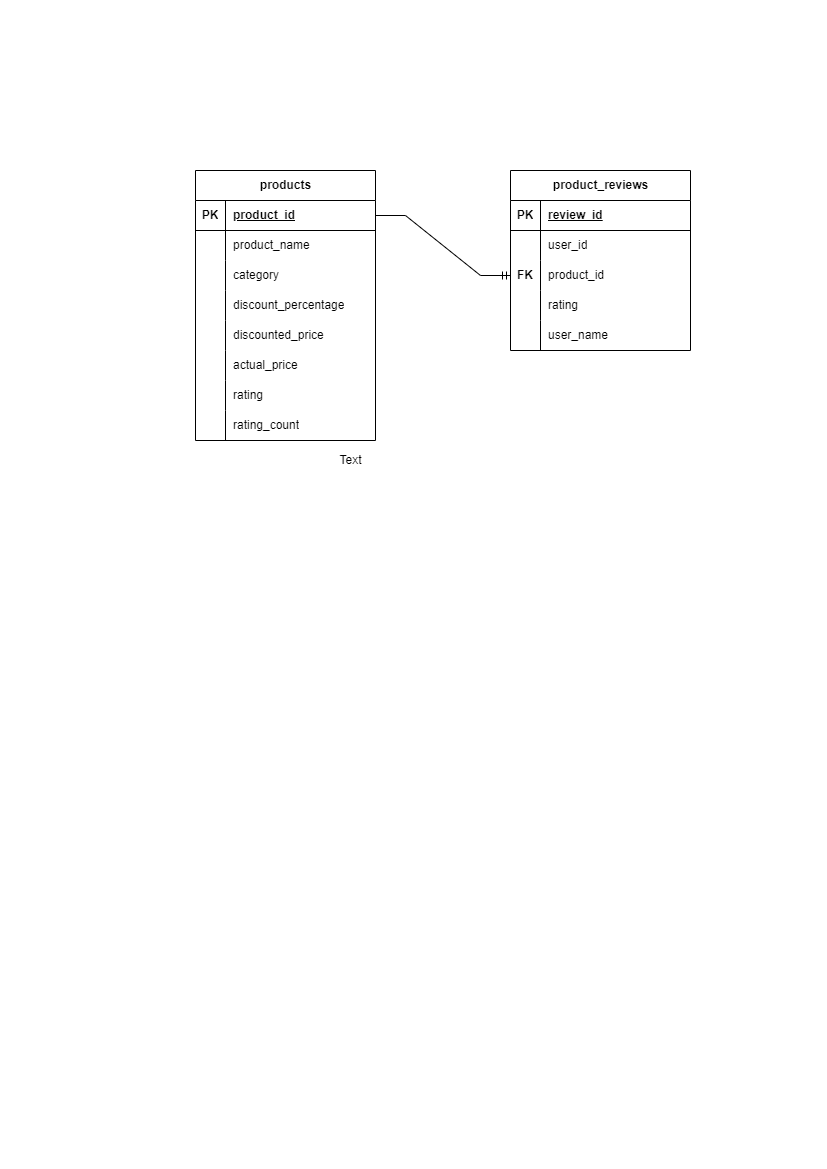

The diagram above was exported from draw.io. Its source (the exported page's mxGraphModel, read from the mxfile embedded in the PNG):
<mxGraphModel dx="1050" dy="557" grid="1" gridSize="10" guides="1" tooltips="1" connect="1" arrows="1" fold="1" page="1" pageScale="1" pageWidth="827" pageHeight="1169" math="0" shadow="0">
  <root>
    <mxCell id="0" />
    <mxCell id="1" parent="0" />
    <mxCell id="A8lM3V9I1Bbgdncb6Ymo-53" value="product_reviews" style="shape=table;startSize=30;container=1;collapsible=1;childLayout=tableLayout;fixedRows=1;rowLines=0;fontStyle=1;align=center;resizeLast=1;html=1;" vertex="1" parent="1">
      <mxGeometry x="510" y="170" width="180" height="180" as="geometry" />
    </mxCell>
    <mxCell id="A8lM3V9I1Bbgdncb6Ymo-54" value="" style="shape=tableRow;horizontal=0;startSize=0;swimlaneHead=0;swimlaneBody=0;fillColor=none;collapsible=0;dropTarget=0;points=[[0,0.5],[1,0.5]];portConstraint=eastwest;top=0;left=0;right=0;bottom=1;" vertex="1" parent="A8lM3V9I1Bbgdncb6Ymo-53">
      <mxGeometry y="30" width="180" height="30" as="geometry" />
    </mxCell>
    <mxCell id="A8lM3V9I1Bbgdncb6Ymo-55" value="PK" style="shape=partialRectangle;connectable=0;fillColor=none;top=0;left=0;bottom=0;right=0;fontStyle=1;overflow=hidden;whiteSpace=wrap;html=1;" vertex="1" parent="A8lM3V9I1Bbgdncb6Ymo-54">
      <mxGeometry width="30" height="30" as="geometry">
        <mxRectangle width="30" height="30" as="alternateBounds" />
      </mxGeometry>
    </mxCell>
    <mxCell id="A8lM3V9I1Bbgdncb6Ymo-56" value="review_id" style="shape=partialRectangle;connectable=0;fillColor=none;top=0;left=0;bottom=0;right=0;align=left;spacingLeft=6;fontStyle=5;overflow=hidden;whiteSpace=wrap;html=1;" vertex="1" parent="A8lM3V9I1Bbgdncb6Ymo-54">
      <mxGeometry x="30" width="150" height="30" as="geometry">
        <mxRectangle width="150" height="30" as="alternateBounds" />
      </mxGeometry>
    </mxCell>
    <mxCell id="A8lM3V9I1Bbgdncb6Ymo-60" value="" style="shape=tableRow;horizontal=0;startSize=0;swimlaneHead=0;swimlaneBody=0;fillColor=none;collapsible=0;dropTarget=0;points=[[0,0.5],[1,0.5]];portConstraint=eastwest;top=0;left=0;right=0;bottom=0;" vertex="1" parent="A8lM3V9I1Bbgdncb6Ymo-53">
      <mxGeometry y="60" width="180" height="30" as="geometry" />
    </mxCell>
    <mxCell id="A8lM3V9I1Bbgdncb6Ymo-61" value="" style="shape=partialRectangle;connectable=0;fillColor=none;top=0;left=0;bottom=0;right=0;editable=1;overflow=hidden;whiteSpace=wrap;html=1;" vertex="1" parent="A8lM3V9I1Bbgdncb6Ymo-60">
      <mxGeometry width="30" height="30" as="geometry">
        <mxRectangle width="30" height="30" as="alternateBounds" />
      </mxGeometry>
    </mxCell>
    <mxCell id="A8lM3V9I1Bbgdncb6Ymo-62" value="user_id" style="shape=partialRectangle;connectable=0;fillColor=none;top=0;left=0;bottom=0;right=0;align=left;spacingLeft=6;overflow=hidden;whiteSpace=wrap;html=1;" vertex="1" parent="A8lM3V9I1Bbgdncb6Ymo-60">
      <mxGeometry x="30" width="150" height="30" as="geometry">
        <mxRectangle width="150" height="30" as="alternateBounds" />
      </mxGeometry>
    </mxCell>
    <mxCell id="A8lM3V9I1Bbgdncb6Ymo-63" value="" style="shape=tableRow;horizontal=0;startSize=0;swimlaneHead=0;swimlaneBody=0;fillColor=none;collapsible=0;dropTarget=0;points=[[0,0.5],[1,0.5]];portConstraint=eastwest;top=0;left=0;right=0;bottom=0;" vertex="1" parent="A8lM3V9I1Bbgdncb6Ymo-53">
      <mxGeometry y="90" width="180" height="30" as="geometry" />
    </mxCell>
    <mxCell id="A8lM3V9I1Bbgdncb6Ymo-64" value="&lt;b&gt;FK&lt;/b&gt;" style="shape=partialRectangle;connectable=0;fillColor=none;top=0;left=0;bottom=0;right=0;editable=1;overflow=hidden;whiteSpace=wrap;html=1;" vertex="1" parent="A8lM3V9I1Bbgdncb6Ymo-63">
      <mxGeometry width="30" height="30" as="geometry">
        <mxRectangle width="30" height="30" as="alternateBounds" />
      </mxGeometry>
    </mxCell>
    <mxCell id="A8lM3V9I1Bbgdncb6Ymo-65" value="product_id" style="shape=partialRectangle;connectable=0;fillColor=none;top=0;left=0;bottom=0;right=0;align=left;spacingLeft=6;overflow=hidden;whiteSpace=wrap;html=1;" vertex="1" parent="A8lM3V9I1Bbgdncb6Ymo-63">
      <mxGeometry x="30" width="150" height="30" as="geometry">
        <mxRectangle width="150" height="30" as="alternateBounds" />
      </mxGeometry>
    </mxCell>
    <mxCell id="A8lM3V9I1Bbgdncb6Ymo-67" value="" style="shape=tableRow;horizontal=0;startSize=0;swimlaneHead=0;swimlaneBody=0;fillColor=none;collapsible=0;dropTarget=0;points=[[0,0.5],[1,0.5]];portConstraint=eastwest;top=0;left=0;right=0;bottom=0;" vertex="1" parent="A8lM3V9I1Bbgdncb6Ymo-53">
      <mxGeometry y="120" width="180" height="30" as="geometry" />
    </mxCell>
    <mxCell id="A8lM3V9I1Bbgdncb6Ymo-68" value="" style="shape=partialRectangle;connectable=0;fillColor=none;top=0;left=0;bottom=0;right=0;editable=1;overflow=hidden;whiteSpace=wrap;html=1;" vertex="1" parent="A8lM3V9I1Bbgdncb6Ymo-67">
      <mxGeometry width="30" height="30" as="geometry">
        <mxRectangle width="30" height="30" as="alternateBounds" />
      </mxGeometry>
    </mxCell>
    <mxCell id="A8lM3V9I1Bbgdncb6Ymo-69" value="rating&amp;nbsp;" style="shape=partialRectangle;connectable=0;fillColor=none;top=0;left=0;bottom=0;right=0;align=left;spacingLeft=6;overflow=hidden;whiteSpace=wrap;html=1;" vertex="1" parent="A8lM3V9I1Bbgdncb6Ymo-67">
      <mxGeometry x="30" width="150" height="30" as="geometry">
        <mxRectangle width="150" height="30" as="alternateBounds" />
      </mxGeometry>
    </mxCell>
    <mxCell id="A8lM3V9I1Bbgdncb6Ymo-70" value="" style="shape=tableRow;horizontal=0;startSize=0;swimlaneHead=0;swimlaneBody=0;fillColor=none;collapsible=0;dropTarget=0;points=[[0,0.5],[1,0.5]];portConstraint=eastwest;top=0;left=0;right=0;bottom=0;" vertex="1" parent="A8lM3V9I1Bbgdncb6Ymo-53">
      <mxGeometry y="150" width="180" height="30" as="geometry" />
    </mxCell>
    <mxCell id="A8lM3V9I1Bbgdncb6Ymo-71" value="" style="shape=partialRectangle;connectable=0;fillColor=none;top=0;left=0;bottom=0;right=0;editable=1;overflow=hidden;whiteSpace=wrap;html=1;" vertex="1" parent="A8lM3V9I1Bbgdncb6Ymo-70">
      <mxGeometry width="30" height="30" as="geometry">
        <mxRectangle width="30" height="30" as="alternateBounds" />
      </mxGeometry>
    </mxCell>
    <mxCell id="A8lM3V9I1Bbgdncb6Ymo-72" value="user_name&amp;nbsp;" style="shape=partialRectangle;connectable=0;fillColor=none;top=0;left=0;bottom=0;right=0;align=left;spacingLeft=6;overflow=hidden;whiteSpace=wrap;html=1;" vertex="1" parent="A8lM3V9I1Bbgdncb6Ymo-70">
      <mxGeometry x="30" width="150" height="30" as="geometry">
        <mxRectangle width="150" height="30" as="alternateBounds" />
      </mxGeometry>
    </mxCell>
    <mxCell id="A8lM3V9I1Bbgdncb6Ymo-66" value="Text" style="text;html=1;align=center;verticalAlign=middle;resizable=0;points=[];autosize=1;strokeColor=none;fillColor=none;" vertex="1" parent="1">
      <mxGeometry x="325" y="445" width="50" height="30" as="geometry" />
    </mxCell>
    <mxCell id="A8lM3V9I1Bbgdncb6Ymo-123" value="products" style="shape=table;startSize=30;container=1;collapsible=1;childLayout=tableLayout;fixedRows=1;rowLines=0;fontStyle=1;align=center;resizeLast=1;html=1;" vertex="1" parent="1">
      <mxGeometry x="195" y="170" width="180" height="270" as="geometry" />
    </mxCell>
    <mxCell id="A8lM3V9I1Bbgdncb6Ymo-124" value="" style="shape=tableRow;horizontal=0;startSize=0;swimlaneHead=0;swimlaneBody=0;fillColor=none;collapsible=0;dropTarget=0;points=[[0,0.5],[1,0.5]];portConstraint=eastwest;top=0;left=0;right=0;bottom=1;" vertex="1" parent="A8lM3V9I1Bbgdncb6Ymo-123">
      <mxGeometry y="30" width="180" height="30" as="geometry" />
    </mxCell>
    <mxCell id="A8lM3V9I1Bbgdncb6Ymo-125" value="PK" style="shape=partialRectangle;connectable=0;fillColor=none;top=0;left=0;bottom=0;right=0;fontStyle=1;overflow=hidden;whiteSpace=wrap;html=1;" vertex="1" parent="A8lM3V9I1Bbgdncb6Ymo-124">
      <mxGeometry width="30" height="30" as="geometry">
        <mxRectangle width="30" height="30" as="alternateBounds" />
      </mxGeometry>
    </mxCell>
    <mxCell id="A8lM3V9I1Bbgdncb6Ymo-126" value="product_id" style="shape=partialRectangle;connectable=0;fillColor=none;top=0;left=0;bottom=0;right=0;align=left;spacingLeft=6;fontStyle=5;overflow=hidden;whiteSpace=wrap;html=1;" vertex="1" parent="A8lM3V9I1Bbgdncb6Ymo-124">
      <mxGeometry x="30" width="150" height="30" as="geometry">
        <mxRectangle width="150" height="30" as="alternateBounds" />
      </mxGeometry>
    </mxCell>
    <mxCell id="A8lM3V9I1Bbgdncb6Ymo-127" value="" style="shape=tableRow;horizontal=0;startSize=0;swimlaneHead=0;swimlaneBody=0;fillColor=none;collapsible=0;dropTarget=0;points=[[0,0.5],[1,0.5]];portConstraint=eastwest;top=0;left=0;right=0;bottom=0;" vertex="1" parent="A8lM3V9I1Bbgdncb6Ymo-123">
      <mxGeometry y="60" width="180" height="30" as="geometry" />
    </mxCell>
    <mxCell id="A8lM3V9I1Bbgdncb6Ymo-128" value="" style="shape=partialRectangle;connectable=0;fillColor=none;top=0;left=0;bottom=0;right=0;editable=1;overflow=hidden;whiteSpace=wrap;html=1;" vertex="1" parent="A8lM3V9I1Bbgdncb6Ymo-127">
      <mxGeometry width="30" height="30" as="geometry">
        <mxRectangle width="30" height="30" as="alternateBounds" />
      </mxGeometry>
    </mxCell>
    <mxCell id="A8lM3V9I1Bbgdncb6Ymo-129" value="product_name" style="shape=partialRectangle;connectable=0;fillColor=none;top=0;left=0;bottom=0;right=0;align=left;spacingLeft=6;overflow=hidden;whiteSpace=wrap;html=1;" vertex="1" parent="A8lM3V9I1Bbgdncb6Ymo-127">
      <mxGeometry x="30" width="150" height="30" as="geometry">
        <mxRectangle width="150" height="30" as="alternateBounds" />
      </mxGeometry>
    </mxCell>
    <mxCell id="A8lM3V9I1Bbgdncb6Ymo-130" value="" style="shape=tableRow;horizontal=0;startSize=0;swimlaneHead=0;swimlaneBody=0;fillColor=none;collapsible=0;dropTarget=0;points=[[0,0.5],[1,0.5]];portConstraint=eastwest;top=0;left=0;right=0;bottom=0;" vertex="1" parent="A8lM3V9I1Bbgdncb6Ymo-123">
      <mxGeometry y="90" width="180" height="30" as="geometry" />
    </mxCell>
    <mxCell id="A8lM3V9I1Bbgdncb6Ymo-131" value="" style="shape=partialRectangle;connectable=0;fillColor=none;top=0;left=0;bottom=0;right=0;editable=1;overflow=hidden;whiteSpace=wrap;html=1;" vertex="1" parent="A8lM3V9I1Bbgdncb6Ymo-130">
      <mxGeometry width="30" height="30" as="geometry">
        <mxRectangle width="30" height="30" as="alternateBounds" />
      </mxGeometry>
    </mxCell>
    <mxCell id="A8lM3V9I1Bbgdncb6Ymo-132" value="category" style="shape=partialRectangle;connectable=0;fillColor=none;top=0;left=0;bottom=0;right=0;align=left;spacingLeft=6;overflow=hidden;whiteSpace=wrap;html=1;" vertex="1" parent="A8lM3V9I1Bbgdncb6Ymo-130">
      <mxGeometry x="30" width="150" height="30" as="geometry">
        <mxRectangle width="150" height="30" as="alternateBounds" />
      </mxGeometry>
    </mxCell>
    <mxCell id="A8lM3V9I1Bbgdncb6Ymo-133" value="" style="shape=tableRow;horizontal=0;startSize=0;swimlaneHead=0;swimlaneBody=0;fillColor=none;collapsible=0;dropTarget=0;points=[[0,0.5],[1,0.5]];portConstraint=eastwest;top=0;left=0;right=0;bottom=0;" vertex="1" parent="A8lM3V9I1Bbgdncb6Ymo-123">
      <mxGeometry y="120" width="180" height="30" as="geometry" />
    </mxCell>
    <mxCell id="A8lM3V9I1Bbgdncb6Ymo-134" value="" style="shape=partialRectangle;connectable=0;fillColor=none;top=0;left=0;bottom=0;right=0;editable=1;overflow=hidden;whiteSpace=wrap;html=1;" vertex="1" parent="A8lM3V9I1Bbgdncb6Ymo-133">
      <mxGeometry width="30" height="30" as="geometry">
        <mxRectangle width="30" height="30" as="alternateBounds" />
      </mxGeometry>
    </mxCell>
    <mxCell id="A8lM3V9I1Bbgdncb6Ymo-135" value="discount_percentage" style="shape=partialRectangle;connectable=0;fillColor=none;top=0;left=0;bottom=0;right=0;align=left;spacingLeft=6;overflow=hidden;whiteSpace=wrap;html=1;" vertex="1" parent="A8lM3V9I1Bbgdncb6Ymo-133">
      <mxGeometry x="30" width="150" height="30" as="geometry">
        <mxRectangle width="150" height="30" as="alternateBounds" />
      </mxGeometry>
    </mxCell>
    <mxCell id="A8lM3V9I1Bbgdncb6Ymo-139" value="" style="shape=tableRow;horizontal=0;startSize=0;swimlaneHead=0;swimlaneBody=0;fillColor=none;collapsible=0;dropTarget=0;points=[[0,0.5],[1,0.5]];portConstraint=eastwest;top=0;left=0;right=0;bottom=0;" vertex="1" parent="A8lM3V9I1Bbgdncb6Ymo-123">
      <mxGeometry y="150" width="180" height="30" as="geometry" />
    </mxCell>
    <mxCell id="A8lM3V9I1Bbgdncb6Ymo-140" value="" style="shape=partialRectangle;connectable=0;fillColor=none;top=0;left=0;bottom=0;right=0;editable=1;overflow=hidden;whiteSpace=wrap;html=1;" vertex="1" parent="A8lM3V9I1Bbgdncb6Ymo-139">
      <mxGeometry width="30" height="30" as="geometry">
        <mxRectangle width="30" height="30" as="alternateBounds" />
      </mxGeometry>
    </mxCell>
    <mxCell id="A8lM3V9I1Bbgdncb6Ymo-141" value="discounted_price" style="shape=partialRectangle;connectable=0;fillColor=none;top=0;left=0;bottom=0;right=0;align=left;spacingLeft=6;overflow=hidden;whiteSpace=wrap;html=1;" vertex="1" parent="A8lM3V9I1Bbgdncb6Ymo-139">
      <mxGeometry x="30" width="150" height="30" as="geometry">
        <mxRectangle width="150" height="30" as="alternateBounds" />
      </mxGeometry>
    </mxCell>
    <mxCell id="A8lM3V9I1Bbgdncb6Ymo-142" value="" style="shape=tableRow;horizontal=0;startSize=0;swimlaneHead=0;swimlaneBody=0;fillColor=none;collapsible=0;dropTarget=0;points=[[0,0.5],[1,0.5]];portConstraint=eastwest;top=0;left=0;right=0;bottom=0;" vertex="1" parent="A8lM3V9I1Bbgdncb6Ymo-123">
      <mxGeometry y="180" width="180" height="30" as="geometry" />
    </mxCell>
    <mxCell id="A8lM3V9I1Bbgdncb6Ymo-143" value="" style="shape=partialRectangle;connectable=0;fillColor=none;top=0;left=0;bottom=0;right=0;editable=1;overflow=hidden;whiteSpace=wrap;html=1;" vertex="1" parent="A8lM3V9I1Bbgdncb6Ymo-142">
      <mxGeometry width="30" height="30" as="geometry">
        <mxRectangle width="30" height="30" as="alternateBounds" />
      </mxGeometry>
    </mxCell>
    <mxCell id="A8lM3V9I1Bbgdncb6Ymo-144" value="actual_price" style="shape=partialRectangle;connectable=0;fillColor=none;top=0;left=0;bottom=0;right=0;align=left;spacingLeft=6;overflow=hidden;whiteSpace=wrap;html=1;" vertex="1" parent="A8lM3V9I1Bbgdncb6Ymo-142">
      <mxGeometry x="30" width="150" height="30" as="geometry">
        <mxRectangle width="150" height="30" as="alternateBounds" />
      </mxGeometry>
    </mxCell>
    <mxCell id="A8lM3V9I1Bbgdncb6Ymo-145" value="" style="shape=tableRow;horizontal=0;startSize=0;swimlaneHead=0;swimlaneBody=0;fillColor=none;collapsible=0;dropTarget=0;points=[[0,0.5],[1,0.5]];portConstraint=eastwest;top=0;left=0;right=0;bottom=0;" vertex="1" parent="A8lM3V9I1Bbgdncb6Ymo-123">
      <mxGeometry y="210" width="180" height="30" as="geometry" />
    </mxCell>
    <mxCell id="A8lM3V9I1Bbgdncb6Ymo-146" value="" style="shape=partialRectangle;connectable=0;fillColor=none;top=0;left=0;bottom=0;right=0;editable=1;overflow=hidden;whiteSpace=wrap;html=1;" vertex="1" parent="A8lM3V9I1Bbgdncb6Ymo-145">
      <mxGeometry width="30" height="30" as="geometry">
        <mxRectangle width="30" height="30" as="alternateBounds" />
      </mxGeometry>
    </mxCell>
    <mxCell id="A8lM3V9I1Bbgdncb6Ymo-147" value="rating" style="shape=partialRectangle;connectable=0;fillColor=none;top=0;left=0;bottom=0;right=0;align=left;spacingLeft=6;overflow=hidden;whiteSpace=wrap;html=1;" vertex="1" parent="A8lM3V9I1Bbgdncb6Ymo-145">
      <mxGeometry x="30" width="150" height="30" as="geometry">
        <mxRectangle width="150" height="30" as="alternateBounds" />
      </mxGeometry>
    </mxCell>
    <mxCell id="A8lM3V9I1Bbgdncb6Ymo-148" value="" style="shape=tableRow;horizontal=0;startSize=0;swimlaneHead=0;swimlaneBody=0;fillColor=none;collapsible=0;dropTarget=0;points=[[0,0.5],[1,0.5]];portConstraint=eastwest;top=0;left=0;right=0;bottom=0;" vertex="1" parent="A8lM3V9I1Bbgdncb6Ymo-123">
      <mxGeometry y="240" width="180" height="30" as="geometry" />
    </mxCell>
    <mxCell id="A8lM3V9I1Bbgdncb6Ymo-149" value="" style="shape=partialRectangle;connectable=0;fillColor=none;top=0;left=0;bottom=0;right=0;editable=1;overflow=hidden;whiteSpace=wrap;html=1;" vertex="1" parent="A8lM3V9I1Bbgdncb6Ymo-148">
      <mxGeometry width="30" height="30" as="geometry">
        <mxRectangle width="30" height="30" as="alternateBounds" />
      </mxGeometry>
    </mxCell>
    <mxCell id="A8lM3V9I1Bbgdncb6Ymo-150" value="rating_count" style="shape=partialRectangle;connectable=0;fillColor=none;top=0;left=0;bottom=0;right=0;align=left;spacingLeft=6;overflow=hidden;whiteSpace=wrap;html=1;" vertex="1" parent="A8lM3V9I1Bbgdncb6Ymo-148">
      <mxGeometry x="30" width="150" height="30" as="geometry">
        <mxRectangle width="150" height="30" as="alternateBounds" />
      </mxGeometry>
    </mxCell>
    <mxCell id="A8lM3V9I1Bbgdncb6Ymo-156" value="" style="edgeStyle=entityRelationEdgeStyle;fontSize=12;html=1;endArrow=ERmandOne;rounded=0;entryX=0;entryY=0.5;entryDx=0;entryDy=0;exitX=1;exitY=0.5;exitDx=0;exitDy=0;" edge="1" parent="1" source="A8lM3V9I1Bbgdncb6Ymo-124" target="A8lM3V9I1Bbgdncb6Ymo-63">
      <mxGeometry width="100" height="100" relative="1" as="geometry">
        <mxPoint x="375" y="350" as="sourcePoint" />
        <mxPoint x="475" y="250" as="targetPoint" />
        <Array as="points">
          <mxPoint x="380" y="220" />
          <mxPoint x="505" y="290" />
          <mxPoint x="470" y="250" />
        </Array>
      </mxGeometry>
    </mxCell>
  </root>
</mxGraphModel>